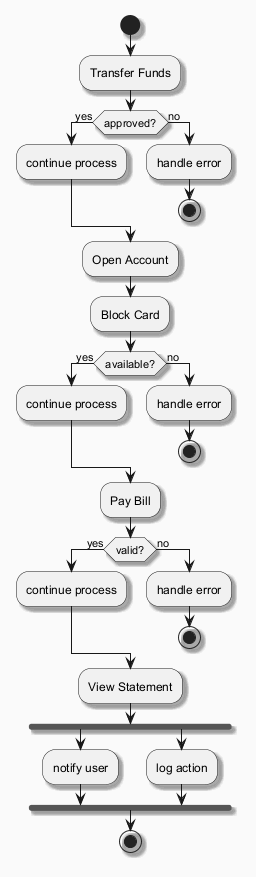

The diagram above was rendered by PlantUML. Its source (embedded in the PNG):
@startuml
skinparam backgroundColor #FAFAFA
skinparam classBackgroundColor #FFF3E0
skinparam classBorderColor #E65100
skinparam shadowing true
start
:Transfer Funds;
if (approved?) then (yes)
:continue process;
else (no)
:handle error;
stop
endif
:Open Account;
:Block Card;
if (available?) then (yes)
:continue process;
else (no)
:handle error;
stop
endif
:Pay Bill;
if (valid?) then (yes)
:continue process;
else (no)
:handle error;
stop
endif
:View Statement;
fork
:notify user;
fork again
:log action;
end fork
stop
@enduml